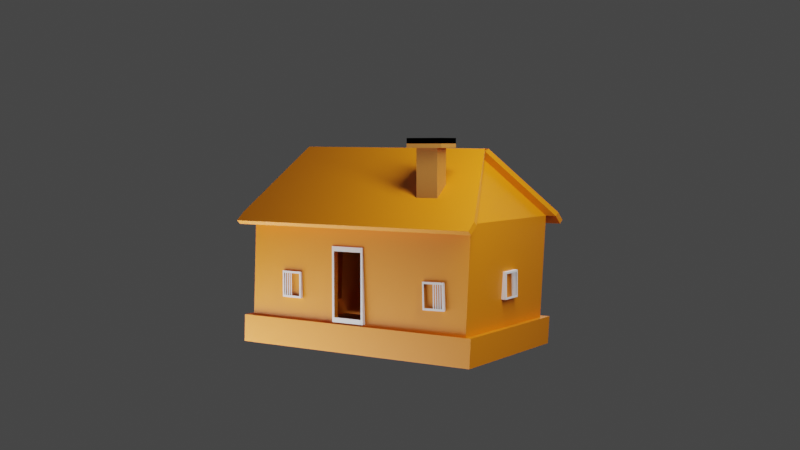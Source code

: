 # Source: house.blend  (saved by Blender 4.0.36; exported with 4.5.12 LTS)
import bpy
from mathutils import Matrix  # noqa: F401  (used for matrix-valued properties, if any)

bpy.ops.wm.read_factory_settings(use_empty=True)
scene = bpy.context.scene
scene.name = 'Scene'

# ---- collections
col_collection = bpy.data.collections.new('Collection'); scene.collection.children.link(col_collection)

# ---- materials (node trees are filled in below, after node groups)
mat_material = bpy.data.materials.new('Material')
mat_material.alpha_threshold = 0.0
mat_material.roughness = 0.5
mat_material.line_color = (0.0, 0.0, 0.0, 1.0)
mat_chimni = bpy.data.materials.new('Chimni')

# ---- material node trees
mat_material.use_nodes = True; mat_material.node_tree.nodes.clear()
_N = mat_material.node_tree.nodes; _L = mat_material.node_tree.links
n0 = _N.new('ShaderNodeOutputMaterial'); n0.name = 'Material Output'; n0.location = (300, 300)
n1 = _N.new('ShaderNodeBsdfPrincipled'); n1.name = 'Principled BSDF'; n1.location = (10, 300)
n1.distribution = 'GGX'
n1.subsurface_method = 'RANDOM_WALK_SKIN'
n1.inputs[0].default_value = (0.8034, 0.2211, 0.0, 1.0)
n1.inputs[3].default_value = 1.45
n1.inputs[27].default_value = (0.0, 0.0, 0.0, 1.0)
n1.inputs[28].default_value = 1.0
_L.new(n1.outputs[0], n0.inputs[0])
n0.is_active_output = True
mat_chimni.use_nodes = True; mat_chimni.node_tree.nodes.clear()
_N = mat_chimni.node_tree.nodes; _L = mat_chimni.node_tree.links
n0 = _N.new('ShaderNodeBsdfPrincipled'); n0.name = 'Principled BSDF'; n0.location = (10, 300)
n0.inputs[0].default_value = (0.4793, 0.1763, 0.02648, 1.0)
n0.inputs[3].default_value = 1.45
n1 = _N.new('ShaderNodeOutputMaterial'); n1.name = 'Material Output'; n1.location = (300, 300)
_L.new(n0.outputs[0], n1.inputs[0])
n1.is_active_output = True

# ---- world
world_world = bpy.data.worlds.new('World'); scene.world = world_world
world_world.use_nodes = True; world_world.node_tree.nodes.clear()
_N = world_world.node_tree.nodes; _L = world_world.node_tree.links
n0 = _N.new('ShaderNodeOutputWorld'); n0.name = 'World Output'; n0.location = (300, 300)
n1 = _N.new('ShaderNodeBackground'); n1.name = 'Background'; n1.location = (10, 300)
n1.inputs[0].default_value = (0.05088, 0.05088, 0.05088, 1.0)
_L.new(n1.outputs[0], n0.inputs[0])
n0.is_active_output = True
world_world.color = (0.05088, 0.05088, 0.05088)
world_world.use_sun_shadow = False
world_world.sun_shadow_jitter_overblur = 0.0

# ---- cameras
cam_camera = bpy.data.cameras.new('Camera')
cam_camera.clip_end = 100.0
cam_camera.ortho_scale = 7.314

# ---- lights
light_light = bpy.data.lights.new('Light', 'POINT')
light_light.transmission_factor = 0.0
light_light.use_soft_falloff = False
light_light.energy = 1000.0
light_light.shadow_soft_size = 5.921
light_light.shadow_maximum_resolution = 0.006
light_light.use_absolute_resolution = True
light_area = bpy.data.lights.new('Area', 'AREA')
light_area.transmission_factor = 0.0
light_area.energy = 1000.0
light_area.shadow_maximum_resolution = 0.006
light_area.use_absolute_resolution = True
light_area.size = 1.0
light_area.size_y = 1.0
light_area_001 = bpy.data.lights.new('Area.001', 'AREA')
light_area_001.transmission_factor = 0.0
light_area_001.energy = 1000.0
light_area_001.shadow_maximum_resolution = 0.006
light_area_001.use_absolute_resolution = True
light_area_001.size = 1.0
light_area_001.size_y = 1.0

# ---- meshes
me_cube = bpy.data.meshes.new('Cube')
me_cube.from_pydata([(1.0, 1.0, 1.0), (0.9336, 0.9261, 1.163), (1.0, 1.0, -1.0), (0.9336, -1.074, 1.163), (1.0, -1.0, -1.0), (-1.066, 0.9261, 1.163), (-1.0, 1.0, -1.0), (-1.066, -1.074, 1.163), (-1.0, -1.0, -1.0), (-0.05058, 0.7759, 2.204), (-0.06672, -0.8013, 2.174), (1.001, 0.9922, 1.153), (1.001, -1.143, 1.153), (-1.134, -1.143, 1.153), (-1.134, 0.9922, 1.153), (-0.04966, 0.8318, 2.264), (-0.06688, -0.8518, 2.233), (1.065, -1.144, 1.215), (1.065, 0.9914, 1.215), (-1.198, -1.143, 1.216), (-1.198, 0.992, 1.216), (-0.02141, -0.8642, 2.278), (-0.1126, -0.8643, 2.278), (-0.0669, -0.852, 2.259), (-0.094, 0.8374, 2.309), (-0.004438, 0.8375, 2.308), (-0.04944, 0.8316, 2.29), (-1.265, 0.9922, 1.02), (-1.329, 0.992, 1.082), (-1.265, -1.143, 1.02), (1.131, 0.9922, 1.019), (1.131, -1.143, 1.019), (-1.329, -1.143, 1.082), (1.196, 0.9914, 1.081), (1.196, -1.144, 1.081), (0.9866, 0.9851, -0.5626), (-1.013, -1.015, -0.5626), (0.9866, -1.015, -0.5626), (-1.013, 0.9851, -0.5626), (-1.064, 1.065, -1.014), (-1.064, -1.064, -1.014), (1.065, 1.065, -1.014), (1.05, 1.049, -0.5486), (1.05, -1.08, -0.5486), (1.065, -1.064, -1.014), (-1.078, 1.049, -0.5486), (-1.078, -1.08, -0.5486)], [], [(1, 5, 9), (37, 3, 7, 36), (36, 7, 5, 38), (6, 8, 40, 39), (35, 1, 3, 37), (38, 5, 1, 35), (12, 11, 30, 31), (7, 3, 10), (9, 5, 14, 15), (7, 10, 16, 13), (1, 9, 15, 11), (5, 7, 13, 14), (3, 1, 11, 12), (10, 3, 12, 16), (13, 16, 23, 22, 19), (20, 19, 22, 24), (11, 18, 33, 30), (15, 14, 20, 24, 26), (11, 15, 26, 25, 18), (17, 18, 25, 21), (21, 22, 23), (24, 25, 26), (24, 22, 21, 25), (16, 12, 17, 21, 23), (31, 30, 33, 34), (27, 29, 32, 28), (19, 20, 28, 32), (14, 13, 29, 27), (17, 12, 31, 34), (18, 17, 34, 33), (20, 14, 27, 28), (13, 19, 32, 29), (38, 35, 42, 45), (36, 38, 45, 46), (8, 4, 44, 40), (39, 45, 42, 41), (41, 42, 43, 44), (40, 46, 45, 39), (44, 43, 46, 40), (4, 2, 41, 44), (37, 36, 46, 43), (35, 37, 43, 42), (2, 6, 39, 41)])
_uv = me_cube.uv_layers.new(name='UVMap')
_uv.uv.foreach_set('vector', [0.625, 0.5, 0.625, 0.25, 0.625, 0.5, 0.4256, 0.75, 0.625, 0.75, 0.625, 1.0, 0.4256, 1.0, 0.4256, 0.0, 0.625, 0.0, 0.625, 0.25, 0.4256, 0.25, 0.0, 0.0, 0.0, 0.0, 0.0, 0.0, 0.0, 0.0, 0.4256, 0.5, 0.625, 0.5, 0.625, 0.75, 0.4256, 0.75, 0.4256, 0.25, 0.625, 0.25, 0.625, 0.5, 0.4256, 0.5, 0.625, 0.75, 0.625, 0.5, 0.625, 0.5, 0.625, 0.75, 0.625, 1.0, 0.625, 0.75, 0.625, 1.0, 0.625, 0.5, 0.625, 0.25, 0.625, 0.25, 0.625, 0.5, 0.625, 1.0, 0.625, 1.0, 0.625, 1.0, 0.625, 1.0, 0.625, 0.5, 0.625, 0.5, 0.625, 0.5, 0.625, 0.5, 0.625, 0.25, 0.625, 0.0, 0.625, 0.0, 0.625, 0.25, 0.625, 0.75, 0.625, 0.5, 0.625, 0.5, 0.625, 0.75, 0.625, 1.0, 0.625, 0.75, 0.625, 0.75, 0.625, 1.0, 0.625, 1.0, 0.625, 1.0, 0.625, 1.0, 0.625, 1.0, 0.625, 1.0, 0.625, 0.25, 0.625, 0.0, 0.625, 0.0, 0.625, 0.25, 0.625, 0.5, 0.625, 0.5, 0.625, 0.5, 0.625, 0.5, 0.625, 0.5, 0.625, 0.25, 0.625, 0.25, 0.625, 0.4902, 0.625, 0.5, 0.625, 0.5, 0.625, 0.5, 0.625, 0.5, 0.625, 0.5, 0.625, 0.5, 0.625, 0.75, 0.625, 0.5, 0.625, 0.5, 0.625, 0.75, 0.625, 1.0, 0.625, 1.0, 0.625, 1.0, 0.625, 0.4902, 0.625, 0.5, 0.625, 0.5, 0.625, 0.5, 0.625, 0.75, 0.625, 0.75, 0.625, 0.5, 0.625, 1.0, 0.625, 0.75, 0.625, 0.75, 0.625, 0.9899, 0.625, 1.0, 0.625, 0.75, 0.625, 0.5, 0.625, 0.5, 0.625, 0.75, 0.625, 0.25, 0.625, 0.0, 0.625, 0.0, 0.625, 0.25, 0.625, 0.0, 0.625, 0.25, 0.625, 0.25, 0.625, 0.0, 0.625, 0.25, 0.625, 0.0, 0.625, 0.0, 0.625, 0.25, 0.625, 0.75, 0.625, 0.75, 0.625, 0.75, 0.625, 0.75, 0.625, 0.5, 0.625, 0.75, 0.625, 0.75, 0.625, 0.5, 0.625, 0.25, 0.625, 0.25, 0.625, 0.25, 0.625, 0.25, 0.625, 1.0, 0.625, 1.0, 0.625, 1.0, 0.625, 1.0, 0.4256, 0.25, 0.4256, 0.5, 0.4256, 0.5, 0.4256, 0.25, 0.4256, 0.0, 0.4256, 0.25, 0.4256, 0.25, 0.4256, 0.0, 0.0, 0.0, 0.0, 0.0, 0.0, 0.0, 0.0, 0.0, 0.375, 0.25, 0.4256, 0.25, 0.4256, 0.5, 0.375, 0.5, 0.375, 0.5, 0.4256, 0.5, 0.4256, 0.75, 0.375, 0.75, 0.375, 0.0, 0.4256, 0.0, 0.4256, 0.25, 0.375, 0.25, 0.375, 0.75, 0.4256, 0.75, 0.4256, 1.0, 0.375, 1.0, 0.0, 0.0, 0.0, 0.0, 0.0, 0.0, 0.0, 0.0, 0.4256, 0.75, 0.4256, 1.0, 0.4256, 1.0, 0.4256, 0.75, 0.4256, 0.5, 0.4256, 0.75, 0.4256, 0.75, 0.4256, 0.5, 0.0, 0.0, 0.0, 0.0, 0.0, 0.0, 0.0, 0.0])
me_cube.materials.append(mat_material)
me_cube.use_mirror_vertex_groups = False
me_cube.update()
me_cube_001 = bpy.data.meshes.new('Cube.001')
me_cube_001.from_pydata([(-1.0, -1.0, -1.0), (-1.0, -1.0, 1.0), (-1.0, 1.0, -1.0), (-1.0, 1.0, 1.0), (1.0, -1.0, -1.0), (1.0, -1.0, 1.0), (1.0, 1.0, -1.0), (1.0, 1.0, 1.0), (-1.666, -1.666, 1.0), (-1.666, 1.666, 1.0), (1.666, 1.666, 1.0), (1.666, -1.666, 1.0), (-1.666, -1.666, 1.119), (-1.666, 1.666, 1.119), (1.666, 1.666, 1.119), (1.666, -1.666, 1.119), (-1.666, -1.666, 1.119), (-1.666, 1.666, 1.119), (1.666, 1.666, 1.119), (1.666, -1.666, 1.119), (-1.666, -1.666, 1.119), (-1.666, 1.666, 1.119), (1.666, 1.666, 1.119), (1.666, -1.666, 1.119), (-1.666, -1.666, 1.051), (-1.666, 1.666, 1.051), (1.666, 1.666, 1.051), (1.666, -1.666, 1.051)], [], [(0, 1, 3, 2), (2, 3, 7, 6), (6, 7, 5, 4), (4, 5, 1, 0), (7, 3, 9, 10), (11, 10, 18, 19), (5, 7, 10, 11), (3, 1, 8, 9), (1, 5, 11, 8), (12, 15, 27, 24), (9, 8, 16, 17), (8, 11, 19, 16), (10, 9, 17, 18), (20, 21, 17, 16), (21, 22, 18, 17), (22, 23, 19, 18), (23, 20, 16, 19), (12, 13, 21, 20), (13, 14, 22, 21), (14, 15, 23, 22), (15, 12, 20, 23), (26, 25, 24, 27), (14, 13, 25, 26), (15, 14, 26, 27), (13, 12, 24, 25)])
_uv = me_cube_001.uv_layers.new(name='UVMap')
_uv.uv.foreach_set('vector', [0.375, 0.0, 0.625, 0.0, 0.625, 0.25, 0.375, 0.25, 0.375, 0.25, 0.625, 0.25, 0.625, 0.5, 0.375, 0.5, 0.375, 0.5, 0.625, 0.5, 0.625, 0.75, 0.375, 0.75, 0.375, 0.75, 0.625, 0.75, 0.625, 1.0, 0.375, 1.0, 0.625, 0.5, 0.625, 0.25, 0.625, 0.25, 0.625, 0.5, 0.625, 0.75, 0.625, 0.5, 0.625, 0.5, 0.625, 0.75, 0.625, 0.75, 0.625, 0.5, 0.625, 0.5, 0.625, 0.75, 0.625, 0.25, 0.625, 0.0, 0.625, 0.0, 0.625, 0.25, 0.625, 1.0, 0.625, 0.75, 0.625, 0.75, 0.625, 1.0, 0.875, 0.75, 0.625, 0.75, 0.625, 0.75, 0.875, 0.75, 0.625, 0.25, 0.625, 0.0, 0.625, 0.0, 0.625, 0.25, 0.625, 1.0, 0.625, 0.75, 0.625, 0.75, 0.625, 1.0, 0.625, 0.5, 0.625, 0.25, 0.625, 0.25, 0.625, 0.5, 0.875, 0.75, 0.875, 0.5, 0.875, 0.5, 0.875, 0.75, 0.875, 0.5, 0.625, 0.5, 0.625, 0.5, 0.875, 0.5, 0.625, 0.5, 0.625, 0.75, 0.625, 0.75, 0.625, 0.5, 0.625, 0.75, 0.875, 0.75, 0.875, 0.75, 0.625, 0.75, 0.875, 0.75, 0.875, 0.5, 0.875, 0.5, 0.875, 0.75, 0.875, 0.5, 0.625, 0.5, 0.625, 0.5, 0.875, 0.5, 0.625, 0.5, 0.625, 0.75, 0.625, 0.75, 0.625, 0.5, 0.625, 0.75, 0.875, 0.75, 0.875, 0.75, 0.625, 0.75, 0.625, 0.5, 0.875, 0.5, 0.875, 0.75, 0.625, 0.75, 0.625, 0.5, 0.875, 0.5, 0.875, 0.5, 0.625, 0.5, 0.625, 0.75, 0.625, 0.5, 0.625, 0.5, 0.625, 0.75, 0.875, 0.5, 0.875, 0.75, 0.875, 0.75, 0.875, 0.5])
me_cube_001.materials.append(mat_chimni)
me_cube_001.update()
me_cube_004 = bpy.data.meshes.new('Cube.004')
me_cube_004.from_pydata([(-1.0, -0.8709, -0.8709), (-1.0, -0.8709, 0.8709), (-1.0, 0.8709, -0.8709), (-1.0, 0.8709, 0.8709), (-0.1618, -1.0, -1.0), (-0.1618, -1.0, 1.0), (-0.1618, 1.0, -1.0), (-0.1618, 1.0, 1.0), (-1.0, 1.0, -1.0), (-1.0, -1.0, -1.0), (-1.0, -1.0, 1.0), (-1.0, 1.0, 1.0), (2.234, 0.4337, -0.967), (2.234, 0.4337, 1.033)], [], [(8, 11, 7, 6), (4, 5, 10, 9), (8, 6, 4, 9), (7, 11, 10, 5), (0, 2, 8, 9), (1, 0, 9, 10), (3, 1, 10, 11), (2, 3, 11, 8), (5, 4, 12, 13)])
_uv = me_cube_004.uv_layers.new(name='UVMap')
_uv.uv.foreach_set('vector', [0.375, 0.25, 0.625, 0.25, 0.625, 0.5, 0.375, 0.5, 0.375, 0.75, 0.625, 0.75, 0.625, 1.0, 0.375, 1.0, 0.125, 0.5, 0.375, 0.5, 0.375, 0.75, 0.125, 0.75, 0.625, 0.5, 0.875, 0.5, 0.875, 0.75, 0.625, 0.75, 0.3911, 0.01613, 0.3911, 0.2339, 0.375, 0.25, 0.375, 0.0, 0.6089, 0.01613, 0.3911, 0.01613, 0.375, 0.0, 0.625, 0.0, 0.6089, 0.2339, 0.6089, 0.01613, 0.625, 0.0, 0.625, 0.25, 0.3911, 0.2339, 0.6089, 0.2339, 0.625, 0.25, 0.375, 0.25, 0.625, 0.75, 0.375, 0.75, 0.375, 0.75, 0.625, 0.75])
me_cube_004.update()
me_cube_002 = bpy.data.meshes.new('Cube.002')
me_cube_002.from_pydata([(-1.0, -1.0, -1.0), (-1.0, -1.0, 1.0), (-1.0, 1.0, -1.0), (-1.0, 1.0, 1.0), (1.0, -1.0, -1.0), (1.0, -1.0, 1.0), (1.0, 1.0, -1.0), (1.0, 1.0, 1.0)], [], [(0, 1, 3, 2), (2, 3, 7, 6), (6, 7, 5, 4), (4, 5, 1, 0), (2, 6, 4, 0), (7, 3, 1, 5)])
_uv = me_cube_002.uv_layers.new(name='UVMap')
_uv.uv.foreach_set('vector', [0.375, 0.0, 0.625, 0.0, 0.625, 0.25, 0.375, 0.25, 0.375, 0.25, 0.625, 0.25, 0.625, 0.5, 0.375, 0.5, 0.375, 0.5, 0.625, 0.5, 0.625, 0.75, 0.375, 0.75, 0.375, 0.75, 0.625, 0.75, 0.625, 1.0, 0.375, 1.0, 0.125, 0.5, 0.375, 0.5, 0.375, 0.75, 0.125, 0.75, 0.625, 0.5, 0.875, 0.5, 0.875, 0.75, 0.625, 0.75])
me_cube_002.update()
me_cube_003 = bpy.data.meshes.new('Cube.003')
me_cube_003.from_pydata([(-1.0, -0.8451, -0.8451), (-1.0, -0.8451, 0.8451), (-1.0, 0.8451, -0.8451), (-1.0, 0.8451, 0.8451), (1.0, -1.0, -1.0), (1.0, -1.0, 1.0), (1.0, 1.0, -1.0), (1.0, 1.0, 1.0), (-1.0, 1.0, -1.0), (-1.0, -1.0, -1.0), (-1.0, -1.0, 1.0), (-1.0, 1.0, 1.0), (-1.0, 0.875, -1.0), (-1.0, 0.75, -1.0), (-1.0, 0.625, -1.0), (-1.0, 0.5, -1.0), (-1.0, 0.375, -1.0), (-1.0, 0.25, -1.0), (-1.0, 0.125, -1.0), (-1.0, 0.0, -1.0), (-1.0, -0.125, -1.0), (-1.0, -0.25, -1.0), (-1.0, -0.375, -1.0), (-1.0, -0.5, -1.0), (-1.0, -0.625, -1.0), (-1.0, -0.75, -1.0), (-1.0, -0.875, -1.0), (-1.0, -0.875, 1.0), (-1.0, -0.75, 1.0), (-1.0, -0.625, 1.0), (-1.0, -0.5, 1.0), (-1.0, -0.375, 1.0), (-1.0, -0.25, 1.0), (-1.0, -0.125, 1.0), (-1.0, 0.0, 1.0), (-1.0, 0.125, 1.0), (-1.0, 0.25, 1.0), (-1.0, 0.375, 1.0), (-1.0, 0.5, 1.0), (-1.0, 0.625, 1.0), (-1.0, 0.75, 1.0), (-1.0, 0.875, 1.0), (1.0, -0.875, -1.0), (1.0, -0.75, -1.0), (1.0, -0.625, -1.0), (1.0, -0.5, -1.0), (1.0, -0.375, -1.0), (1.0, -0.25, -1.0), (1.0, -0.125, -1.0), (1.0, 0.0, -1.0), (1.0, 0.125, -1.0), (1.0, 0.25, -1.0), (1.0, 0.375, -1.0), (1.0, 0.5, -1.0), (1.0, 0.625, -1.0), (1.0, 0.75, -1.0), (1.0, 0.875, -1.0), (1.0, 0.875, 1.0), (1.0, 0.75, 1.0), (1.0, 0.625, 1.0), (1.0, 0.5, 1.0), (1.0, 0.375, 1.0), (1.0, 0.25, 1.0), (1.0, 0.125, 1.0), (1.0, 0.0, 1.0), (1.0, -0.125, 1.0), (1.0, -0.25, 1.0), (1.0, -0.375, 1.0), (1.0, -0.5, 1.0), (1.0, -0.625, 1.0), (1.0, -0.75, 1.0), (1.0, -0.875, 1.0), (-1.0, 0.7395, -0.8451), (-1.0, 0.6338, -0.8451), (-1.0, 0.5282, -0.8451), (-1.0, 0.4226, -0.8451), (-1.0, 0.3169, -0.8451), (-1.0, 0.2113, -0.8451), (-1.0, 0.1056, -0.8451), (-1.0, -5.96e-08, -0.8451), (-1.0, -0.1056, -0.8451), (-1.0, -0.2113, -0.8451), (-1.0, -0.3169, -0.8451), (-1.0, -0.4226, -0.8451), (-1.0, -0.5282, -0.8451), (-1.0, -0.6338, -0.8451), (-1.0, -0.7395, -0.8451), (-1.0, -0.7395, 0.8451), (-1.0, -0.6338, 0.8451), (-1.0, -0.5282, 0.8451), (-1.0, -0.4226, 0.8451), (-1.0, -0.3169, 0.8451), (-1.0, -0.2113, 0.8451), (-1.0, -0.1056, 0.8451), (-1.0, 5.96e-08, 0.8451), (-1.0, 0.1056, 0.8451), (-1.0, 0.2113, 0.8451), (-1.0, 0.3169, 0.8451), (-1.0, 0.4226, 0.8451), (-1.0, 0.5282, 0.8451), (-1.0, 0.6338, 0.8451), (-1.0, 0.7395, 0.8451)], [], [(3, 101, 41, 11), (8, 11, 7, 6), (42, 71, 5, 4), (4, 5, 10, 9), (26, 42, 4, 9), (71, 27, 10, 5), (72, 2, 8, 12), (1, 0, 9, 10), (87, 1, 10, 27), (2, 3, 11, 8), (101, 100, 40, 41), (100, 99, 39, 40), (99, 98, 38, 39), (98, 97, 37, 38), (97, 96, 36, 37), (96, 95, 35, 36), (95, 94, 34, 35), (94, 93, 33, 34), (93, 92, 32, 33), (92, 91, 31, 32), (91, 90, 30, 31), (90, 89, 29, 30), (89, 88, 28, 29), (88, 87, 27, 28), (0, 86, 26, 9), (86, 85, 25, 26), (85, 84, 24, 25), (84, 83, 23, 24), (83, 82, 22, 23), (82, 81, 21, 22), (81, 80, 20, 21), (80, 79, 19, 20), (79, 78, 18, 19), (78, 77, 17, 18), (77, 76, 16, 17), (76, 75, 15, 16), (75, 74, 14, 15), (74, 73, 13, 14), (73, 72, 12, 13), (7, 11, 41, 57), (57, 41, 40, 58), (58, 40, 39, 59), (59, 39, 38, 60), (60, 38, 37, 61), (61, 37, 36, 62), (62, 36, 35, 63), (63, 35, 34, 64), (64, 34, 33, 65), (65, 33, 32, 66), (66, 32, 31, 67), (67, 31, 30, 68), (68, 30, 29, 69), (69, 29, 28, 70), (70, 28, 27, 71), (8, 6, 56, 12), (12, 56, 55, 13), (13, 55, 54, 14), (14, 54, 53, 15), (15, 53, 52, 16), (16, 52, 51, 17), (17, 51, 50, 18), (18, 50, 49, 19), (19, 49, 48, 20), (20, 48, 47, 21), (21, 47, 46, 22), (22, 46, 45, 23), (23, 45, 44, 24), (24, 44, 43, 25), (25, 43, 42, 26), (6, 7, 57, 56), (56, 57, 58, 55), (55, 58, 59, 54), (54, 59, 60, 53), (53, 60, 61, 52), (52, 61, 62, 51), (51, 62, 63, 50), (50, 63, 64, 49), (49, 64, 65, 48), (48, 65, 66, 47), (47, 66, 67, 46), (46, 67, 68, 45), (45, 68, 69, 44), (44, 69, 70, 43), (43, 70, 71, 42), (72, 73, 100, 101), (74, 75, 98, 99), (76, 77, 96, 97), (78, 79, 94, 95)])
_uv = me_cube_003.uv_layers.new(name='UVMap')
_uv.uv.foreach_set('vector', [0.6162, 0.2412, 0.6162, 0.2267, 0.625, 0.2344, 0.625, 0.25, 0.375, 0.25, 0.625, 0.25, 0.625, 0.5, 0.375, 0.5, 0.375, 0.7344, 0.625, 0.7344, 0.625, 0.75, 0.375, 0.75, 0.375, 0.75, 0.625, 0.75, 0.625, 1.0, 0.375, 1.0, 0.125, 0.7344, 0.375, 0.7344, 0.375, 0.75, 0.125, 0.75, 0.625, 0.7344, 0.875, 0.7344, 0.875, 0.75, 0.625, 0.75, 0.3838, 0.2267, 0.3838, 0.2412, 0.375, 0.25, 0.375, 0.2344, 0.6162, 0.00882, 0.3838, 0.00882, 0.375, 0.0, 0.625, 0.0, 0.6162, 0.02334, 0.6162, 0.00882, 0.625, 0.0, 0.625, 0.01562, 0.3838, 0.2412, 0.6162, 0.2412, 0.625, 0.25, 0.375, 0.25, 0.6162, 0.2267, 0.6162, 0.2121, 0.625, 0.2188, 0.625, 0.2344, 0.6162, 0.2121, 0.6162, 0.1976, 0.625, 0.2031, 0.625, 0.2188, 0.6162, 0.1976, 0.6162, 0.1831, 0.625, 0.1875, 0.625, 0.2031, 0.6162, 0.1831, 0.6162, 0.1686, 0.625, 0.1719, 0.625, 0.1875, 0.6162, 0.1686, 0.6162, 0.154, 0.625, 0.1562, 0.625, 0.1719, 0.6162, 0.154, 0.6162, 0.1395, 0.625, 0.1406, 0.625, 0.1562, 0.6162, 0.1395, 0.6162, 0.125, 0.625, 0.125, 0.625, 0.1406, 0.6162, 0.125, 0.6162, 0.1105, 0.625, 0.1094, 0.625, 0.125, 0.6162, 0.1105, 0.6162, 0.09595, 0.625, 0.09375, 0.625, 0.1094, 0.6162, 0.09595, 0.6162, 0.08143, 0.625, 0.07812, 0.625, 0.09375, 0.6162, 0.08143, 0.6162, 0.06691, 0.625, 0.0625, 0.625, 0.07812, 0.6162, 0.06691, 0.6162, 0.05239, 0.625, 0.04688, 0.625, 0.0625, 0.6162, 0.05239, 0.6162, 0.03786, 0.625, 0.03125, 0.625, 0.04688, 0.6162, 0.03786, 0.6162, 0.02334, 0.625, 0.01562, 0.625, 0.03125, 0.3838, 0.00882, 0.3838, 0.02334, 0.375, 0.01562, 0.375, 0.0, 0.3838, 0.02334, 0.3838, 0.03786, 0.375, 0.03125, 0.375, 0.01562, 0.3838, 0.03786, 0.3838, 0.05239, 0.375, 0.04688, 0.375, 0.03125, 0.3838, 0.05239, 0.3838, 0.06691, 0.375, 0.0625, 0.375, 0.04688, 0.3838, 0.06691, 0.3838, 0.08143, 0.375, 0.07812, 0.375, 0.0625, 0.3838, 0.08143, 0.3838, 0.09595, 0.375, 0.09375, 0.375, 0.07812, 0.3838, 0.09595, 0.3838, 0.1105, 0.375, 0.1094, 0.375, 0.09375, 0.3838, 0.1105, 0.3838, 0.125, 0.375, 0.125, 0.375, 0.1094, 0.3838, 0.125, 0.3838, 0.1395, 0.375, 0.1406, 0.375, 0.125, 0.3838, 0.1395, 0.3838, 0.154, 0.375, 0.1562, 0.375, 0.1406, 0.3838, 0.154, 0.3838, 0.1686, 0.375, 0.1719, 0.375, 0.1562, 0.3838, 0.1686, 0.3838, 0.1831, 0.375, 0.1875, 0.375, 0.1719, 0.3838, 0.1831, 0.3838, 0.1976, 0.375, 0.2031, 0.375, 0.1875, 0.3838, 0.1976, 0.3838, 0.2121, 0.375, 0.2188, 0.375, 0.2031, 0.3838, 0.2121, 0.3838, 0.2267, 0.375, 0.2344, 0.375, 0.2188, 0.625, 0.5, 0.875, 0.5, 0.875, 0.5156, 0.625, 0.5156, 0.625, 0.5156, 0.875, 0.5156, 0.875, 0.5312, 0.625, 0.5312, 0.625, 0.5312, 0.875, 0.5312, 0.875, 0.5469, 0.625, 0.5469, 0.625, 0.5469, 0.875, 0.5469, 0.875, 0.5625, 0.625, 0.5625, 0.625, 0.5625, 0.875, 0.5625, 0.875, 0.5781, 0.625, 0.5781, 0.625, 0.5781, 0.875, 0.5781, 0.875, 0.5938, 0.625, 0.5938, 0.625, 0.5938, 0.875, 0.5938, 0.875, 0.6094, 0.625, 0.6094, 0.625, 0.6094, 0.875, 0.6094, 0.875, 0.625, 0.625, 0.625, 0.625, 0.625, 0.875, 0.625, 0.875, 0.6406, 0.625, 0.6406, 0.625, 0.6406, 0.875, 0.6406, 0.875, 0.6563, 0.625, 0.6562, 0.625, 0.6562, 0.875, 0.6563, 0.875, 0.6719, 0.625, 0.6719, 0.625, 0.6719, 0.875, 0.6719, 0.875, 0.6875, 0.625, 0.6875, 0.625, 0.6875, 0.875, 0.6875, 0.875, 0.7031, 0.625, 0.7031, 0.625, 0.7031, 0.875, 0.7031, 0.875, 0.7188, 0.625, 0.7188, 0.625, 0.7188, 0.875, 0.7188, 0.875, 0.7344, 0.625, 0.7344, 0.125, 0.5, 0.375, 0.5, 0.375, 0.5156, 0.125, 0.5156, 0.125, 0.5156, 0.375, 0.5156, 0.375, 0.5312, 0.125, 0.5312, 0.125, 0.5312, 0.375, 0.5312, 0.375, 0.5469, 0.125, 0.5469, 0.125, 0.5469, 0.375, 0.5469, 0.375, 0.5625, 0.125, 0.5625, 0.125, 0.5625, 0.375, 0.5625, 0.375, 0.5781, 0.125, 0.5781, 0.125, 0.5781, 0.375, 0.5781, 0.375, 0.5938, 0.125, 0.5938, 0.125, 0.5938, 0.375, 0.5938, 0.375, 0.6094, 0.125, 0.6094, 0.125, 0.6094, 0.375, 0.6094, 0.375, 0.625, 0.125, 0.625, 0.125, 0.625, 0.375, 0.625, 0.375, 0.6406, 0.125, 0.6406, 0.125, 0.6406, 0.375, 0.6406, 0.375, 0.6563, 0.125, 0.6562, 0.125, 0.6562, 0.375, 0.6563, 0.375, 0.6719, 0.125, 0.6719, 0.125, 0.6719, 0.375, 0.6719, 0.375, 0.6875, 0.125, 0.6875, 0.125, 0.6875, 0.375, 0.6875, 0.375, 0.7031, 0.125, 0.7031, 0.125, 0.7031, 0.375, 0.7031, 0.375, 0.7188, 0.125, 0.7188, 0.125, 0.7188, 0.375, 0.7188, 0.375, 0.7344, 0.125, 0.7344, 0.375, 0.5, 0.625, 0.5, 0.625, 0.5156, 0.375, 0.5156, 0.375, 0.5156, 0.625, 0.5156, 0.625, 0.5312, 0.375, 0.5312, 0.375, 0.5312, 0.625, 0.5312, 0.625, 0.5469, 0.375, 0.5469, 0.375, 0.5469, 0.625, 0.5469, 0.625, 0.5625, 0.375, 0.5625, 0.375, 0.5625, 0.625, 0.5625, 0.625, 0.5781, 0.375, 0.5781, 0.375, 0.5781, 0.625, 0.5781, 0.625, 0.5938, 0.375, 0.5938, 0.375, 0.5938, 0.625, 0.5938, 0.625, 0.6094, 0.375, 0.6094, 0.375, 0.6094, 0.625, 0.6094, 0.625, 0.625, 0.375, 0.625, 0.375, 0.625, 0.625, 0.625, 0.625, 0.6406, 0.375, 0.6406, 0.375, 0.6406, 0.625, 0.6406, 0.625, 0.6562, 0.375, 0.6563, 0.375, 0.6563, 0.625, 0.6562, 0.625, 0.6719, 0.375, 0.6719, 0.375, 0.6719, 0.625, 0.6719, 0.625, 0.6875, 0.375, 0.6875, 0.375, 0.6875, 0.625, 0.6875, 0.625, 0.7031, 0.375, 0.7031, 0.375, 0.7031, 0.625, 0.7031, 0.625, 0.7188, 0.375, 0.7188, 0.375, 0.7188, 0.625, 0.7188, 0.625, 0.7344, 0.375, 0.7344, 0.3838, 0.2267, 0.3838, 0.2121, 0.6162, 0.2121, 0.6162, 0.2267, 0.3838, 0.1976, 0.3838, 0.1831, 0.6162, 0.1831, 0.6162, 0.1976, 0.3838, 0.1686, 0.3838, 0.154, 0.6162, 0.154, 0.6162, 0.1686, 0.3838, 0.1395, 0.3838, 0.125, 0.6162, 0.125, 0.6162, 0.1395])
me_cube_003.update()
me_cube_008 = bpy.data.meshes.new('Cube.008')
me_cube_008.from_pydata([(-1.0, -1.0, -1.0), (-1.0, -1.0, 1.0), (-1.0, 1.0, -1.0), (-1.0, 1.0, 1.0), (1.0, -1.0, -1.0), (1.0, -1.0, 1.0), (1.0, 1.0, -1.0), (1.0, 1.0, 1.0)], [], [(0, 1, 3, 2), (2, 3, 7, 6), (6, 7, 5, 4), (4, 5, 1, 0), (2, 6, 4, 0), (7, 3, 1, 5)])
_uv = me_cube_008.uv_layers.new(name='UVMap')
_uv.uv.foreach_set('vector', [0.375, 0.0, 0.625, 0.0, 0.625, 0.25, 0.375, 0.25, 0.375, 0.25, 0.625, 0.25, 0.625, 0.5, 0.375, 0.5, 0.375, 0.5, 0.625, 0.5, 0.625, 0.75, 0.375, 0.75, 0.375, 0.75, 0.625, 0.75, 0.625, 1.0, 0.375, 1.0, 0.125, 0.5, 0.375, 0.5, 0.375, 0.75, 0.125, 0.75, 0.625, 0.5, 0.875, 0.5, 0.875, 0.75, 0.625, 0.75])
me_cube_008.update()
me_cube_009 = bpy.data.meshes.new('Cube.009')
me_cube_009.from_pydata([(-1.0, -1.0, -1.0), (-1.0, -1.0, 1.0), (-1.0, 1.0, -1.0), (-1.0, 1.0, 1.0), (1.0, -1.0, -1.0), (1.0, -1.0, 1.0), (1.0, 1.0, -1.0), (1.0, 1.0, 1.0)], [], [(0, 1, 3, 2), (2, 3, 7, 6), (6, 7, 5, 4), (4, 5, 1, 0), (2, 6, 4, 0), (7, 3, 1, 5)])
_uv = me_cube_009.uv_layers.new(name='UVMap')
_uv.uv.foreach_set('vector', [0.375, 0.0, 0.625, 0.0, 0.625, 0.25, 0.375, 0.25, 0.375, 0.25, 0.625, 0.25, 0.625, 0.5, 0.375, 0.5, 0.375, 0.5, 0.625, 0.5, 0.625, 0.75, 0.375, 0.75, 0.375, 0.75, 0.625, 0.75, 0.625, 1.0, 0.375, 1.0, 0.125, 0.5, 0.375, 0.5, 0.375, 0.75, 0.125, 0.75, 0.625, 0.5, 0.875, 0.5, 0.875, 0.75, 0.625, 0.75])
me_cube_009.update()
me_cube_010 = bpy.data.meshes.new('Cube.010')
me_cube_010.from_pydata([(-1.0, -0.8451, -0.8451), (-1.0, -0.8451, 0.8451), (-1.0, 0.8451, -0.8451), (-1.0, 0.8451, 0.8451), (1.0, -1.0, -1.0), (1.0, -1.0, 1.0), (1.0, 1.0, -1.0), (1.0, 1.0, 1.0), (-1.0, 1.0, -1.0), (-1.0, -1.0, -1.0), (-1.0, -1.0, 1.0), (-1.0, 1.0, 1.0), (-1.0, 0.875, -1.0), (-1.0, 0.75, -1.0), (-1.0, 0.625, -1.0), (-1.0, 0.5, -1.0), (-1.0, 0.375, -1.0), (-1.0, 0.25, -1.0), (-1.0, 0.125, -1.0), (-1.0, 0.0, -1.0), (-1.0, -0.125, -1.0), (-1.0, -0.25, -1.0), (-1.0, -0.375, -1.0), (-1.0, -0.5, -1.0), (-1.0, -0.625, -1.0), (-1.0, -0.75, -1.0), (-1.0, -0.875, -1.0), (-1.0, -0.875, 1.0), (-1.0, -0.75, 1.0), (-1.0, -0.625, 1.0), (-1.0, -0.5, 1.0), (-1.0, -0.375, 1.0), (-1.0, -0.25, 1.0), (-1.0, -0.125, 1.0), (-1.0, 0.0, 1.0), (-1.0, 0.125, 1.0), (-1.0, 0.25, 1.0), (-1.0, 0.375, 1.0), (-1.0, 0.5, 1.0), (-1.0, 0.625, 1.0), (-1.0, 0.75, 1.0), (-1.0, 0.875, 1.0), (1.0, -0.875, -1.0), (1.0, -0.75, -1.0), (1.0, -0.625, -1.0), (1.0, -0.5, -1.0), (1.0, -0.375, -1.0), (1.0, -0.25, -1.0), (1.0, -0.125, -1.0), (1.0, 0.0, -1.0), (1.0, 0.125, -1.0), (1.0, 0.25, -1.0), (1.0, 0.375, -1.0), (1.0, 0.5, -1.0), (1.0, 0.625, -1.0), (1.0, 0.75, -1.0), (1.0, 0.875, -1.0), (1.0, 0.875, 1.0), (1.0, 0.75, 1.0), (1.0, 0.625, 1.0), (1.0, 0.5, 1.0), (1.0, 0.375, 1.0), (1.0, 0.25, 1.0), (1.0, 0.125, 1.0), (1.0, 0.0, 1.0), (1.0, -0.125, 1.0), (1.0, -0.25, 1.0), (1.0, -0.375, 1.0), (1.0, -0.5, 1.0), (1.0, -0.625, 1.0), (1.0, -0.75, 1.0), (1.0, -0.875, 1.0), (-1.0, 0.7395, -0.8451), (-1.0, 0.6338, -0.8451), (-1.0, 0.5282, -0.8451), (-1.0, 0.4226, -0.8451), (-1.0, 0.3169, -0.8451), (-1.0, 0.2113, -0.8451), (-1.0, 0.1056, -0.8451), (-1.0, -5.96e-08, -0.8451), (-1.0, -0.1056, -0.8451), (-1.0, -0.2113, -0.8451), (-1.0, -0.3169, -0.8451), (-1.0, -0.4226, -0.8451), (-1.0, -0.5282, -0.8451), (-1.0, -0.6338, -0.8451), (-1.0, -0.7395, -0.8451), (-1.0, -0.7395, 0.8451), (-1.0, -0.6338, 0.8451), (-1.0, -0.5282, 0.8451), (-1.0, -0.4226, 0.8451), (-1.0, -0.3169, 0.8451), (-1.0, -0.2113, 0.8451), (-1.0, -0.1056, 0.8451), (-1.0, 5.96e-08, 0.8451), (-1.0, 0.1056, 0.8451), (-1.0, 0.2113, 0.8451), (-1.0, 0.3169, 0.8451), (-1.0, 0.4226, 0.8451), (-1.0, 0.5282, 0.8451), (-1.0, 0.6338, 0.8451), (-1.0, 0.7395, 0.8451)], [], [(3, 101, 41, 11), (8, 11, 7, 6), (42, 71, 5, 4), (4, 5, 10, 9), (26, 42, 4, 9), (71, 27, 10, 5), (72, 2, 8, 12), (1, 0, 9, 10), (87, 1, 10, 27), (2, 3, 11, 8), (101, 100, 40, 41), (100, 99, 39, 40), (99, 98, 38, 39), (98, 97, 37, 38), (97, 96, 36, 37), (96, 95, 35, 36), (95, 94, 34, 35), (94, 93, 33, 34), (93, 92, 32, 33), (92, 91, 31, 32), (91, 90, 30, 31), (90, 89, 29, 30), (89, 88, 28, 29), (88, 87, 27, 28), (0, 86, 26, 9), (86, 85, 25, 26), (85, 84, 24, 25), (84, 83, 23, 24), (83, 82, 22, 23), (82, 81, 21, 22), (81, 80, 20, 21), (80, 79, 19, 20), (79, 78, 18, 19), (78, 77, 17, 18), (77, 76, 16, 17), (76, 75, 15, 16), (75, 74, 14, 15), (74, 73, 13, 14), (73, 72, 12, 13), (7, 11, 41, 57), (57, 41, 40, 58), (58, 40, 39, 59), (59, 39, 38, 60), (60, 38, 37, 61), (61, 37, 36, 62), (62, 36, 35, 63), (63, 35, 34, 64), (64, 34, 33, 65), (65, 33, 32, 66), (66, 32, 31, 67), (67, 31, 30, 68), (68, 30, 29, 69), (69, 29, 28, 70), (70, 28, 27, 71), (8, 6, 56, 12), (12, 56, 55, 13), (13, 55, 54, 14), (14, 54, 53, 15), (15, 53, 52, 16), (16, 52, 51, 17), (17, 51, 50, 18), (18, 50, 49, 19), (19, 49, 48, 20), (20, 48, 47, 21), (21, 47, 46, 22), (22, 46, 45, 23), (23, 45, 44, 24), (24, 44, 43, 25), (25, 43, 42, 26), (6, 7, 57, 56), (56, 57, 58, 55), (55, 58, 59, 54), (54, 59, 60, 53), (53, 60, 61, 52), (52, 61, 62, 51), (51, 62, 63, 50), (50, 63, 64, 49), (49, 64, 65, 48), (48, 65, 66, 47), (47, 66, 67, 46), (46, 67, 68, 45), (45, 68, 69, 44), (44, 69, 70, 43), (43, 70, 71, 42), (72, 73, 100, 101), (74, 75, 98, 99), (76, 77, 96, 97), (78, 79, 94, 95)])
_uv = me_cube_010.uv_layers.new(name='UVMap')
_uv.uv.foreach_set('vector', [0.6162, 0.2412, 0.6162, 0.2267, 0.625, 0.2344, 0.625, 0.25, 0.375, 0.25, 0.625, 0.25, 0.625, 0.5, 0.375, 0.5, 0.375, 0.7344, 0.625, 0.7344, 0.625, 0.75, 0.375, 0.75, 0.375, 0.75, 0.625, 0.75, 0.625, 1.0, 0.375, 1.0, 0.125, 0.7344, 0.375, 0.7344, 0.375, 0.75, 0.125, 0.75, 0.625, 0.7344, 0.875, 0.7344, 0.875, 0.75, 0.625, 0.75, 0.3838, 0.2267, 0.3838, 0.2412, 0.375, 0.25, 0.375, 0.2344, 0.6162, 0.00882, 0.3838, 0.00882, 0.375, 0.0, 0.625, 0.0, 0.6162, 0.02334, 0.6162, 0.00882, 0.625, 0.0, 0.625, 0.01562, 0.3838, 0.2412, 0.6162, 0.2412, 0.625, 0.25, 0.375, 0.25, 0.6162, 0.2267, 0.6162, 0.2121, 0.625, 0.2188, 0.625, 0.2344, 0.6162, 0.2121, 0.6162, 0.1976, 0.625, 0.2031, 0.625, 0.2188, 0.6162, 0.1976, 0.6162, 0.1831, 0.625, 0.1875, 0.625, 0.2031, 0.6162, 0.1831, 0.6162, 0.1686, 0.625, 0.1719, 0.625, 0.1875, 0.6162, 0.1686, 0.6162, 0.154, 0.625, 0.1562, 0.625, 0.1719, 0.6162, 0.154, 0.6162, 0.1395, 0.625, 0.1406, 0.625, 0.1562, 0.6162, 0.1395, 0.6162, 0.125, 0.625, 0.125, 0.625, 0.1406, 0.6162, 0.125, 0.6162, 0.1105, 0.625, 0.1094, 0.625, 0.125, 0.6162, 0.1105, 0.6162, 0.09595, 0.625, 0.09375, 0.625, 0.1094, 0.6162, 0.09595, 0.6162, 0.08143, 0.625, 0.07812, 0.625, 0.09375, 0.6162, 0.08143, 0.6162, 0.06691, 0.625, 0.0625, 0.625, 0.07812, 0.6162, 0.06691, 0.6162, 0.05239, 0.625, 0.04688, 0.625, 0.0625, 0.6162, 0.05239, 0.6162, 0.03786, 0.625, 0.03125, 0.625, 0.04688, 0.6162, 0.03786, 0.6162, 0.02334, 0.625, 0.01562, 0.625, 0.03125, 0.3838, 0.00882, 0.3838, 0.02334, 0.375, 0.01562, 0.375, 0.0, 0.3838, 0.02334, 0.3838, 0.03786, 0.375, 0.03125, 0.375, 0.01562, 0.3838, 0.03786, 0.3838, 0.05239, 0.375, 0.04688, 0.375, 0.03125, 0.3838, 0.05239, 0.3838, 0.06691, 0.375, 0.0625, 0.375, 0.04688, 0.3838, 0.06691, 0.3838, 0.08143, 0.375, 0.07812, 0.375, 0.0625, 0.3838, 0.08143, 0.3838, 0.09595, 0.375, 0.09375, 0.375, 0.07812, 0.3838, 0.09595, 0.3838, 0.1105, 0.375, 0.1094, 0.375, 0.09375, 0.3838, 0.1105, 0.3838, 0.125, 0.375, 0.125, 0.375, 0.1094, 0.3838, 0.125, 0.3838, 0.1395, 0.375, 0.1406, 0.375, 0.125, 0.3838, 0.1395, 0.3838, 0.154, 0.375, 0.1562, 0.375, 0.1406, 0.3838, 0.154, 0.3838, 0.1686, 0.375, 0.1719, 0.375, 0.1562, 0.3838, 0.1686, 0.3838, 0.1831, 0.375, 0.1875, 0.375, 0.1719, 0.3838, 0.1831, 0.3838, 0.1976, 0.375, 0.2031, 0.375, 0.1875, 0.3838, 0.1976, 0.3838, 0.2121, 0.375, 0.2188, 0.375, 0.2031, 0.3838, 0.2121, 0.3838, 0.2267, 0.375, 0.2344, 0.375, 0.2188, 0.625, 0.5, 0.875, 0.5, 0.875, 0.5156, 0.625, 0.5156, 0.625, 0.5156, 0.875, 0.5156, 0.875, 0.5312, 0.625, 0.5312, 0.625, 0.5312, 0.875, 0.5312, 0.875, 0.5469, 0.625, 0.5469, 0.625, 0.5469, 0.875, 0.5469, 0.875, 0.5625, 0.625, 0.5625, 0.625, 0.5625, 0.875, 0.5625, 0.875, 0.5781, 0.625, 0.5781, 0.625, 0.5781, 0.875, 0.5781, 0.875, 0.5938, 0.625, 0.5938, 0.625, 0.5938, 0.875, 0.5938, 0.875, 0.6094, 0.625, 0.6094, 0.625, 0.6094, 0.875, 0.6094, 0.875, 0.625, 0.625, 0.625, 0.625, 0.625, 0.875, 0.625, 0.875, 0.6406, 0.625, 0.6406, 0.625, 0.6406, 0.875, 0.6406, 0.875, 0.6563, 0.625, 0.6562, 0.625, 0.6562, 0.875, 0.6563, 0.875, 0.6719, 0.625, 0.6719, 0.625, 0.6719, 0.875, 0.6719, 0.875, 0.6875, 0.625, 0.6875, 0.625, 0.6875, 0.875, 0.6875, 0.875, 0.7031, 0.625, 0.7031, 0.625, 0.7031, 0.875, 0.7031, 0.875, 0.7188, 0.625, 0.7188, 0.625, 0.7188, 0.875, 0.7188, 0.875, 0.7344, 0.625, 0.7344, 0.125, 0.5, 0.375, 0.5, 0.375, 0.5156, 0.125, 0.5156, 0.125, 0.5156, 0.375, 0.5156, 0.375, 0.5312, 0.125, 0.5312, 0.125, 0.5312, 0.375, 0.5312, 0.375, 0.5469, 0.125, 0.5469, 0.125, 0.5469, 0.375, 0.5469, 0.375, 0.5625, 0.125, 0.5625, 0.125, 0.5625, 0.375, 0.5625, 0.375, 0.5781, 0.125, 0.5781, 0.125, 0.5781, 0.375, 0.5781, 0.375, 0.5938, 0.125, 0.5938, 0.125, 0.5938, 0.375, 0.5938, 0.375, 0.6094, 0.125, 0.6094, 0.125, 0.6094, 0.375, 0.6094, 0.375, 0.625, 0.125, 0.625, 0.125, 0.625, 0.375, 0.625, 0.375, 0.6406, 0.125, 0.6406, 0.125, 0.6406, 0.375, 0.6406, 0.375, 0.6563, 0.125, 0.6562, 0.125, 0.6562, 0.375, 0.6563, 0.375, 0.6719, 0.125, 0.6719, 0.125, 0.6719, 0.375, 0.6719, 0.375, 0.6875, 0.125, 0.6875, 0.125, 0.6875, 0.375, 0.6875, 0.375, 0.7031, 0.125, 0.7031, 0.125, 0.7031, 0.375, 0.7031, 0.375, 0.7188, 0.125, 0.7188, 0.125, 0.7188, 0.375, 0.7188, 0.375, 0.7344, 0.125, 0.7344, 0.375, 0.5, 0.625, 0.5, 0.625, 0.5156, 0.375, 0.5156, 0.375, 0.5156, 0.625, 0.5156, 0.625, 0.5312, 0.375, 0.5312, 0.375, 0.5312, 0.625, 0.5312, 0.625, 0.5469, 0.375, 0.5469, 0.375, 0.5469, 0.625, 0.5469, 0.625, 0.5625, 0.375, 0.5625, 0.375, 0.5625, 0.625, 0.5625, 0.625, 0.5781, 0.375, 0.5781, 0.375, 0.5781, 0.625, 0.5781, 0.625, 0.5938, 0.375, 0.5938, 0.375, 0.5938, 0.625, 0.5938, 0.625, 0.6094, 0.375, 0.6094, 0.375, 0.6094, 0.625, 0.6094, 0.625, 0.625, 0.375, 0.625, 0.375, 0.625, 0.625, 0.625, 0.625, 0.6406, 0.375, 0.6406, 0.375, 0.6406, 0.625, 0.6406, 0.625, 0.6562, 0.375, 0.6563, 0.375, 0.6563, 0.625, 0.6562, 0.625, 0.6719, 0.375, 0.6719, 0.375, 0.6719, 0.625, 0.6719, 0.625, 0.6875, 0.375, 0.6875, 0.375, 0.6875, 0.625, 0.6875, 0.625, 0.7031, 0.375, 0.7031, 0.375, 0.7031, 0.625, 0.7031, 0.625, 0.7188, 0.375, 0.7188, 0.375, 0.7188, 0.625, 0.7188, 0.625, 0.7344, 0.375, 0.7344, 0.3838, 0.2267, 0.3838, 0.2121, 0.6162, 0.2121, 0.6162, 0.2267, 0.3838, 0.1976, 0.3838, 0.1831, 0.6162, 0.1831, 0.6162, 0.1976, 0.3838, 0.1686, 0.3838, 0.154, 0.6162, 0.154, 0.6162, 0.1686, 0.3838, 0.1395, 0.3838, 0.125, 0.6162, 0.125, 0.6162, 0.1395])
me_cube_010.update()
me_plane = bpy.data.meshes.new('Plane')
me_plane.from_pydata([(-1.0, -1.0, 0.0), (1.0, -1.0, 0.0), (-1.0, 1.0, 0.0), (1.0, 1.0, 0.0)], [], [(0, 1, 3, 2)])
_uv = me_plane.uv_layers.new(name='UVMap')
_uv.uv.foreach_set('vector', [0.0, 0.0, 1.0, 0.0, 1.0, 1.0, 0.0, 1.0])
me_plane.update()
me_cube_011 = bpy.data.meshes.new('Cube.011')
me_cube_011.from_pydata([(-1.0, -0.8451, -0.8451), (-1.0, -0.8451, 0.8451), (-1.0, 0.8451, -0.8451), (-1.0, 0.8451, 0.8451), (1.0, -1.0, -1.0), (1.0, -1.0, 1.0), (1.0, 1.0, -1.0), (1.0, 1.0, 1.0), (-1.0, 1.0, -1.0), (-1.0, -1.0, -1.0), (-1.0, -1.0, 1.0), (-1.0, 1.0, 1.0), (-1.0, 0.875, -1.0), (-1.0, 0.75, -1.0), (-1.0, 0.625, -1.0), (-1.0, 0.5, -1.0), (-1.0, 0.375, -1.0), (-1.0, 0.25, -1.0), (-1.0, 0.125, -1.0), (-1.0, 0.0, -1.0), (-1.0, -0.125, -1.0), (-1.0, -0.25, -1.0), (-1.0, -0.375, -1.0), (-1.0, -0.5, -1.0), (-1.0, -0.625, -1.0), (-1.0, -0.75, -1.0), (-1.0, -0.875, -1.0), (-1.0, -0.875, 1.0), (-1.0, -0.75, 1.0), (-1.0, -0.625, 1.0), (-1.0, -0.5, 1.0), (-1.0, -0.375, 1.0), (-1.0, -0.25, 1.0), (-1.0, -0.125, 1.0), (-1.0, 0.0, 1.0), (-1.0, 0.125, 1.0), (-1.0, 0.25, 1.0), (-1.0, 0.375, 1.0), (-1.0, 0.5, 1.0), (-1.0, 0.625, 1.0), (-1.0, 0.75, 1.0), (-1.0, 0.875, 1.0), (1.0, -0.875, -1.0), (1.0, -0.75, -1.0), (1.0, -0.625, -1.0), (1.0, -0.5, -1.0), (1.0, -0.375, -1.0), (1.0, -0.25, -1.0), (1.0, -0.125, -1.0), (1.0, 0.0, -1.0), (1.0, 0.125, -1.0), (1.0, 0.25, -1.0), (1.0, 0.375, -1.0), (1.0, 0.5, -1.0), (1.0, 0.625, -1.0), (1.0, 0.75, -1.0), (1.0, 0.875, -1.0), (1.0, 0.875, 1.0), (1.0, 0.75, 1.0), (1.0, 0.625, 1.0), (1.0, 0.5, 1.0), (1.0, 0.375, 1.0), (1.0, 0.25, 1.0), (1.0, 0.125, 1.0), (1.0, 0.0, 1.0), (1.0, -0.125, 1.0), (1.0, -0.25, 1.0), (1.0, -0.375, 1.0), (1.0, -0.5, 1.0), (1.0, -0.625, 1.0), (1.0, -0.75, 1.0), (1.0, -0.875, 1.0), (-1.0, 0.7395, -0.8451), (-1.0, 0.6338, -0.8451), (-1.0, 0.5282, -0.8451), (-1.0, 0.4226, -0.8451), (-1.0, 0.3169, -0.8451), (-1.0, 0.2113, -0.8451), (-1.0, 0.1056, -0.8451), (-1.0, -5.96e-08, -0.8451), (-1.0, -0.1056, -0.8451), (-1.0, -0.2113, -0.8451), (-1.0, -0.3169, -0.8451), (-1.0, -0.4226, -0.8451), (-1.0, -0.5282, -0.8451), (-1.0, -0.6338, -0.8451), (-1.0, -0.7395, -0.8451), (-1.0, -0.7395, 0.8451), (-1.0, -0.6338, 0.8451), (-1.0, -0.5282, 0.8451), (-1.0, -0.4226, 0.8451), (-1.0, -0.3169, 0.8451), (-1.0, -0.2113, 0.8451), (-1.0, -0.1056, 0.8451), (-1.0, 5.96e-08, 0.8451), (-1.0, 0.1056, 0.8451), (-1.0, 0.2113, 0.8451), (-1.0, 0.3169, 0.8451), (-1.0, 0.4226, 0.8451), (-1.0, 0.5282, 0.8451), (-1.0, 0.6338, 0.8451), (-1.0, 0.7395, 0.8451)], [], [(3, 101, 41, 11), (8, 11, 7, 6), (42, 71, 5, 4), (4, 5, 10, 9), (26, 42, 4, 9), (71, 27, 10, 5), (72, 2, 8, 12), (1, 0, 9, 10), (87, 1, 10, 27), (2, 3, 11, 8), (101, 100, 40, 41), (100, 99, 39, 40), (99, 98, 38, 39), (98, 97, 37, 38), (97, 96, 36, 37), (96, 95, 35, 36), (95, 94, 34, 35), (94, 93, 33, 34), (93, 92, 32, 33), (92, 91, 31, 32), (91, 90, 30, 31), (90, 89, 29, 30), (89, 88, 28, 29), (88, 87, 27, 28), (0, 86, 26, 9), (86, 85, 25, 26), (85, 84, 24, 25), (84, 83, 23, 24), (83, 82, 22, 23), (82, 81, 21, 22), (81, 80, 20, 21), (80, 79, 19, 20), (79, 78, 18, 19), (78, 77, 17, 18), (77, 76, 16, 17), (76, 75, 15, 16), (75, 74, 14, 15), (74, 73, 13, 14), (73, 72, 12, 13), (7, 11, 41, 57), (57, 41, 40, 58), (58, 40, 39, 59), (59, 39, 38, 60), (60, 38, 37, 61), (61, 37, 36, 62), (62, 36, 35, 63), (63, 35, 34, 64), (64, 34, 33, 65), (65, 33, 32, 66), (66, 32, 31, 67), (67, 31, 30, 68), (68, 30, 29, 69), (69, 29, 28, 70), (70, 28, 27, 71), (8, 6, 56, 12), (12, 56, 55, 13), (13, 55, 54, 14), (14, 54, 53, 15), (15, 53, 52, 16), (16, 52, 51, 17), (17, 51, 50, 18), (18, 50, 49, 19), (19, 49, 48, 20), (20, 48, 47, 21), (21, 47, 46, 22), (22, 46, 45, 23), (23, 45, 44, 24), (24, 44, 43, 25), (25, 43, 42, 26), (6, 7, 57, 56), (56, 57, 58, 55), (55, 58, 59, 54), (54, 59, 60, 53), (53, 60, 61, 52), (52, 61, 62, 51), (51, 62, 63, 50), (50, 63, 64, 49), (49, 64, 65, 48), (48, 65, 66, 47), (47, 66, 67, 46), (46, 67, 68, 45), (45, 68, 69, 44), (44, 69, 70, 43), (43, 70, 71, 42), (72, 73, 100, 101), (74, 75, 98, 99), (76, 77, 96, 97), (78, 79, 94, 95)])
_uv = me_cube_011.uv_layers.new(name='UVMap')
_uv.uv.foreach_set('vector', [0.6162, 0.2412, 0.6162, 0.2267, 0.625, 0.2344, 0.625, 0.25, 0.375, 0.25, 0.625, 0.25, 0.625, 0.5, 0.375, 0.5, 0.375, 0.7344, 0.625, 0.7344, 0.625, 0.75, 0.375, 0.75, 0.375, 0.75, 0.625, 0.75, 0.625, 1.0, 0.375, 1.0, 0.125, 0.7344, 0.375, 0.7344, 0.375, 0.75, 0.125, 0.75, 0.625, 0.7344, 0.875, 0.7344, 0.875, 0.75, 0.625, 0.75, 0.3838, 0.2267, 0.3838, 0.2412, 0.375, 0.25, 0.375, 0.2344, 0.6162, 0.00882, 0.3838, 0.00882, 0.375, 0.0, 0.625, 0.0, 0.6162, 0.02334, 0.6162, 0.00882, 0.625, 0.0, 0.625, 0.01562, 0.3838, 0.2412, 0.6162, 0.2412, 0.625, 0.25, 0.375, 0.25, 0.6162, 0.2267, 0.6162, 0.2121, 0.625, 0.2188, 0.625, 0.2344, 0.6162, 0.2121, 0.6162, 0.1976, 0.625, 0.2031, 0.625, 0.2188, 0.6162, 0.1976, 0.6162, 0.1831, 0.625, 0.1875, 0.625, 0.2031, 0.6162, 0.1831, 0.6162, 0.1686, 0.625, 0.1719, 0.625, 0.1875, 0.6162, 0.1686, 0.6162, 0.154, 0.625, 0.1562, 0.625, 0.1719, 0.6162, 0.154, 0.6162, 0.1395, 0.625, 0.1406, 0.625, 0.1562, 0.6162, 0.1395, 0.6162, 0.125, 0.625, 0.125, 0.625, 0.1406, 0.6162, 0.125, 0.6162, 0.1105, 0.625, 0.1094, 0.625, 0.125, 0.6162, 0.1105, 0.6162, 0.09595, 0.625, 0.09375, 0.625, 0.1094, 0.6162, 0.09595, 0.6162, 0.08143, 0.625, 0.07812, 0.625, 0.09375, 0.6162, 0.08143, 0.6162, 0.06691, 0.625, 0.0625, 0.625, 0.07812, 0.6162, 0.06691, 0.6162, 0.05239, 0.625, 0.04688, 0.625, 0.0625, 0.6162, 0.05239, 0.6162, 0.03786, 0.625, 0.03125, 0.625, 0.04688, 0.6162, 0.03786, 0.6162, 0.02334, 0.625, 0.01562, 0.625, 0.03125, 0.3838, 0.00882, 0.3838, 0.02334, 0.375, 0.01562, 0.375, 0.0, 0.3838, 0.02334, 0.3838, 0.03786, 0.375, 0.03125, 0.375, 0.01562, 0.3838, 0.03786, 0.3838, 0.05239, 0.375, 0.04688, 0.375, 0.03125, 0.3838, 0.05239, 0.3838, 0.06691, 0.375, 0.0625, 0.375, 0.04688, 0.3838, 0.06691, 0.3838, 0.08143, 0.375, 0.07812, 0.375, 0.0625, 0.3838, 0.08143, 0.3838, 0.09595, 0.375, 0.09375, 0.375, 0.07812, 0.3838, 0.09595, 0.3838, 0.1105, 0.375, 0.1094, 0.375, 0.09375, 0.3838, 0.1105, 0.3838, 0.125, 0.375, 0.125, 0.375, 0.1094, 0.3838, 0.125, 0.3838, 0.1395, 0.375, 0.1406, 0.375, 0.125, 0.3838, 0.1395, 0.3838, 0.154, 0.375, 0.1562, 0.375, 0.1406, 0.3838, 0.154, 0.3838, 0.1686, 0.375, 0.1719, 0.375, 0.1562, 0.3838, 0.1686, 0.3838, 0.1831, 0.375, 0.1875, 0.375, 0.1719, 0.3838, 0.1831, 0.3838, 0.1976, 0.375, 0.2031, 0.375, 0.1875, 0.3838, 0.1976, 0.3838, 0.2121, 0.375, 0.2188, 0.375, 0.2031, 0.3838, 0.2121, 0.3838, 0.2267, 0.375, 0.2344, 0.375, 0.2188, 0.625, 0.5, 0.875, 0.5, 0.875, 0.5156, 0.625, 0.5156, 0.625, 0.5156, 0.875, 0.5156, 0.875, 0.5312, 0.625, 0.5312, 0.625, 0.5312, 0.875, 0.5312, 0.875, 0.5469, 0.625, 0.5469, 0.625, 0.5469, 0.875, 0.5469, 0.875, 0.5625, 0.625, 0.5625, 0.625, 0.5625, 0.875, 0.5625, 0.875, 0.5781, 0.625, 0.5781, 0.625, 0.5781, 0.875, 0.5781, 0.875, 0.5938, 0.625, 0.5938, 0.625, 0.5938, 0.875, 0.5938, 0.875, 0.6094, 0.625, 0.6094, 0.625, 0.6094, 0.875, 0.6094, 0.875, 0.625, 0.625, 0.625, 0.625, 0.625, 0.875, 0.625, 0.875, 0.6406, 0.625, 0.6406, 0.625, 0.6406, 0.875, 0.6406, 0.875, 0.6563, 0.625, 0.6562, 0.625, 0.6562, 0.875, 0.6563, 0.875, 0.6719, 0.625, 0.6719, 0.625, 0.6719, 0.875, 0.6719, 0.875, 0.6875, 0.625, 0.6875, 0.625, 0.6875, 0.875, 0.6875, 0.875, 0.7031, 0.625, 0.7031, 0.625, 0.7031, 0.875, 0.7031, 0.875, 0.7188, 0.625, 0.7188, 0.625, 0.7188, 0.875, 0.7188, 0.875, 0.7344, 0.625, 0.7344, 0.125, 0.5, 0.375, 0.5, 0.375, 0.5156, 0.125, 0.5156, 0.125, 0.5156, 0.375, 0.5156, 0.375, 0.5312, 0.125, 0.5312, 0.125, 0.5312, 0.375, 0.5312, 0.375, 0.5469, 0.125, 0.5469, 0.125, 0.5469, 0.375, 0.5469, 0.375, 0.5625, 0.125, 0.5625, 0.125, 0.5625, 0.375, 0.5625, 0.375, 0.5781, 0.125, 0.5781, 0.125, 0.5781, 0.375, 0.5781, 0.375, 0.5938, 0.125, 0.5938, 0.125, 0.5938, 0.375, 0.5938, 0.375, 0.6094, 0.125, 0.6094, 0.125, 0.6094, 0.375, 0.6094, 0.375, 0.625, 0.125, 0.625, 0.125, 0.625, 0.375, 0.625, 0.375, 0.6406, 0.125, 0.6406, 0.125, 0.6406, 0.375, 0.6406, 0.375, 0.6563, 0.125, 0.6562, 0.125, 0.6562, 0.375, 0.6563, 0.375, 0.6719, 0.125, 0.6719, 0.125, 0.6719, 0.375, 0.6719, 0.375, 0.6875, 0.125, 0.6875, 0.125, 0.6875, 0.375, 0.6875, 0.375, 0.7031, 0.125, 0.7031, 0.125, 0.7031, 0.375, 0.7031, 0.375, 0.7188, 0.125, 0.7188, 0.125, 0.7188, 0.375, 0.7188, 0.375, 0.7344, 0.125, 0.7344, 0.375, 0.5, 0.625, 0.5, 0.625, 0.5156, 0.375, 0.5156, 0.375, 0.5156, 0.625, 0.5156, 0.625, 0.5312, 0.375, 0.5312, 0.375, 0.5312, 0.625, 0.5312, 0.625, 0.5469, 0.375, 0.5469, 0.375, 0.5469, 0.625, 0.5469, 0.625, 0.5625, 0.375, 0.5625, 0.375, 0.5625, 0.625, 0.5625, 0.625, 0.5781, 0.375, 0.5781, 0.375, 0.5781, 0.625, 0.5781, 0.625, 0.5938, 0.375, 0.5938, 0.375, 0.5938, 0.625, 0.5938, 0.625, 0.6094, 0.375, 0.6094, 0.375, 0.6094, 0.625, 0.6094, 0.625, 0.625, 0.375, 0.625, 0.375, 0.625, 0.625, 0.625, 0.625, 0.6406, 0.375, 0.6406, 0.375, 0.6406, 0.625, 0.6406, 0.625, 0.6562, 0.375, 0.6563, 0.375, 0.6563, 0.625, 0.6562, 0.625, 0.6719, 0.375, 0.6719, 0.375, 0.6719, 0.625, 0.6719, 0.625, 0.6875, 0.375, 0.6875, 0.375, 0.6875, 0.625, 0.6875, 0.625, 0.7031, 0.375, 0.7031, 0.375, 0.7031, 0.625, 0.7031, 0.625, 0.7188, 0.375, 0.7188, 0.375, 0.7188, 0.625, 0.7188, 0.625, 0.7344, 0.375, 0.7344, 0.3838, 0.2267, 0.3838, 0.2121, 0.6162, 0.2121, 0.6162, 0.2267, 0.3838, 0.1976, 0.3838, 0.1831, 0.6162, 0.1831, 0.6162, 0.1976, 0.3838, 0.1686, 0.3838, 0.154, 0.6162, 0.154, 0.6162, 0.1686, 0.3838, 0.1395, 0.3838, 0.125, 0.6162, 0.125, 0.6162, 0.1395])
me_cube_011.update()
me_cube_005 = bpy.data.meshes.new('Cube.005')
me_cube_005.from_pydata([(-1.0, -0.8451, -0.8451), (-1.0, -0.8451, 0.8451), (-1.0, 0.8451, -0.8451), (-1.0, 0.8451, 0.8451), (1.0, -1.0, -1.0), (1.0, -1.0, 1.0), (1.0, 1.0, -1.0), (1.0, 1.0, 1.0), (-1.0, 1.0, -1.0), (-1.0, -1.0, -1.0), (-1.0, -1.0, 1.0), (-1.0, 1.0, 1.0), (-1.0, 0.875, -1.0), (-1.0, 0.75, -1.0), (-1.0, 0.625, -1.0), (-1.0, 0.5, -1.0), (-1.0, 0.375, -1.0), (-1.0, 0.25, -1.0), (-1.0, 0.125, -1.0), (-1.0, 0.0, -1.0), (-1.0, -0.125, -1.0), (-1.0, -0.25, -1.0), (-1.0, -0.375, -1.0), (-1.0, -0.5, -1.0), (-1.0, -0.625, -1.0), (-1.0, -0.75, -1.0), (-1.0, -0.875, -1.0), (-1.0, -0.875, 1.0), (-1.0, -0.75, 1.0), (-1.0, -0.625, 1.0), (-1.0, -0.5, 1.0), (-1.0, -0.375, 1.0), (-1.0, -0.25, 1.0), (-1.0, -0.125, 1.0), (-1.0, 0.0, 1.0), (-1.0, 0.125, 1.0), (-1.0, 0.25, 1.0), (-1.0, 0.375, 1.0), (-1.0, 0.5, 1.0), (-1.0, 0.625, 1.0), (-1.0, 0.75, 1.0), (-1.0, 0.875, 1.0), (1.0, -0.875, -1.0), (1.0, -0.75, -1.0), (1.0, -0.625, -1.0), (1.0, -0.5, -1.0), (1.0, -0.375, -1.0), (1.0, -0.25, -1.0), (1.0, -0.125, -1.0), (1.0, 0.0, -1.0), (1.0, 0.125, -1.0), (1.0, 0.25, -1.0), (1.0, 0.375, -1.0), (1.0, 0.5, -1.0), (1.0, 0.625, -1.0), (1.0, 0.75, -1.0), (1.0, 0.875, -1.0), (1.0, 0.875, 1.0), (1.0, 0.75, 1.0), (1.0, 0.625, 1.0), (1.0, 0.5, 1.0), (1.0, 0.375, 1.0), (1.0, 0.25, 1.0), (1.0, 0.125, 1.0), (1.0, 0.0, 1.0), (1.0, -0.125, 1.0), (1.0, -0.25, 1.0), (1.0, -0.375, 1.0), (1.0, -0.5, 1.0), (1.0, -0.625, 1.0), (1.0, -0.75, 1.0), (1.0, -0.875, 1.0), (-1.0, 0.7395, -0.8451), (-1.0, 0.6338, -0.8451), (-1.0, 0.5282, -0.8451), (-1.0, 0.4226, -0.8451), (-1.0, 0.3169, -0.8451), (-1.0, 0.2113, -0.8451), (-1.0, 0.1056, -0.8451), (-1.0, -5.96e-08, -0.8451), (-1.0, -0.1056, -0.8451), (-1.0, -0.2113, -0.8451), (-1.0, -0.3169, -0.8451), (-1.0, -0.4226, -0.8451), (-1.0, -0.5282, -0.8451), (-1.0, -0.6338, -0.8451), (-1.0, -0.7395, -0.8451), (-1.0, -0.7395, 0.8451), (-1.0, -0.6338, 0.8451), (-1.0, -0.5282, 0.8451), (-1.0, -0.4226, 0.8451), (-1.0, -0.3169, 0.8451), (-1.0, -0.2113, 0.8451), (-1.0, -0.1056, 0.8451), (-1.0, 5.96e-08, 0.8451), (-1.0, 0.1056, 0.8451), (-1.0, 0.2113, 0.8451), (-1.0, 0.3169, 0.8451), (-1.0, 0.4226, 0.8451), (-1.0, 0.5282, 0.8451), (-1.0, 0.6338, 0.8451), (-1.0, 0.7395, 0.8451)], [], [(3, 101, 41, 11), (8, 11, 7, 6), (42, 71, 5, 4), (4, 5, 10, 9), (26, 42, 4, 9), (71, 27, 10, 5), (72, 2, 8, 12), (1, 0, 9, 10), (87, 1, 10, 27), (2, 3, 11, 8), (101, 100, 40, 41), (100, 99, 39, 40), (99, 98, 38, 39), (98, 97, 37, 38), (97, 96, 36, 37), (96, 95, 35, 36), (95, 94, 34, 35), (94, 93, 33, 34), (93, 92, 32, 33), (92, 91, 31, 32), (91, 90, 30, 31), (90, 89, 29, 30), (89, 88, 28, 29), (88, 87, 27, 28), (0, 86, 26, 9), (86, 85, 25, 26), (85, 84, 24, 25), (84, 83, 23, 24), (83, 82, 22, 23), (82, 81, 21, 22), (81, 80, 20, 21), (80, 79, 19, 20), (79, 78, 18, 19), (78, 77, 17, 18), (77, 76, 16, 17), (76, 75, 15, 16), (75, 74, 14, 15), (74, 73, 13, 14), (73, 72, 12, 13), (7, 11, 41, 57), (57, 41, 40, 58), (58, 40, 39, 59), (59, 39, 38, 60), (60, 38, 37, 61), (61, 37, 36, 62), (62, 36, 35, 63), (63, 35, 34, 64), (64, 34, 33, 65), (65, 33, 32, 66), (66, 32, 31, 67), (67, 31, 30, 68), (68, 30, 29, 69), (69, 29, 28, 70), (70, 28, 27, 71), (8, 6, 56, 12), (12, 56, 55, 13), (13, 55, 54, 14), (14, 54, 53, 15), (15, 53, 52, 16), (16, 52, 51, 17), (17, 51, 50, 18), (18, 50, 49, 19), (19, 49, 48, 20), (20, 48, 47, 21), (21, 47, 46, 22), (22, 46, 45, 23), (23, 45, 44, 24), (24, 44, 43, 25), (25, 43, 42, 26), (6, 7, 57, 56), (56, 57, 58, 55), (55, 58, 59, 54), (54, 59, 60, 53), (53, 60, 61, 52), (52, 61, 62, 51), (51, 62, 63, 50), (50, 63, 64, 49), (49, 64, 65, 48), (48, 65, 66, 47), (47, 66, 67, 46), (46, 67, 68, 45), (45, 68, 69, 44), (44, 69, 70, 43), (43, 70, 71, 42), (72, 73, 100, 101), (74, 75, 98, 99), (76, 77, 96, 97), (78, 79, 94, 95)])
_uv = me_cube_005.uv_layers.new(name='UVMap')
_uv.uv.foreach_set('vector', [0.6162, 0.2412, 0.6162, 0.2267, 0.625, 0.2344, 0.625, 0.25, 0.375, 0.25, 0.625, 0.25, 0.625, 0.5, 0.375, 0.5, 0.375, 0.7344, 0.625, 0.7344, 0.625, 0.75, 0.375, 0.75, 0.375, 0.75, 0.625, 0.75, 0.625, 1.0, 0.375, 1.0, 0.125, 0.7344, 0.375, 0.7344, 0.375, 0.75, 0.125, 0.75, 0.625, 0.7344, 0.875, 0.7344, 0.875, 0.75, 0.625, 0.75, 0.3838, 0.2267, 0.3838, 0.2412, 0.375, 0.25, 0.375, 0.2344, 0.6162, 0.00882, 0.3838, 0.00882, 0.375, 0.0, 0.625, 0.0, 0.6162, 0.02334, 0.6162, 0.00882, 0.625, 0.0, 0.625, 0.01562, 0.3838, 0.2412, 0.6162, 0.2412, 0.625, 0.25, 0.375, 0.25, 0.6162, 0.2267, 0.6162, 0.2121, 0.625, 0.2188, 0.625, 0.2344, 0.6162, 0.2121, 0.6162, 0.1976, 0.625, 0.2031, 0.625, 0.2188, 0.6162, 0.1976, 0.6162, 0.1831, 0.625, 0.1875, 0.625, 0.2031, 0.6162, 0.1831, 0.6162, 0.1686, 0.625, 0.1719, 0.625, 0.1875, 0.6162, 0.1686, 0.6162, 0.154, 0.625, 0.1562, 0.625, 0.1719, 0.6162, 0.154, 0.6162, 0.1395, 0.625, 0.1406, 0.625, 0.1562, 0.6162, 0.1395, 0.6162, 0.125, 0.625, 0.125, 0.625, 0.1406, 0.6162, 0.125, 0.6162, 0.1105, 0.625, 0.1094, 0.625, 0.125, 0.6162, 0.1105, 0.6162, 0.09595, 0.625, 0.09375, 0.625, 0.1094, 0.6162, 0.09595, 0.6162, 0.08143, 0.625, 0.07812, 0.625, 0.09375, 0.6162, 0.08143, 0.6162, 0.06691, 0.625, 0.0625, 0.625, 0.07812, 0.6162, 0.06691, 0.6162, 0.05239, 0.625, 0.04688, 0.625, 0.0625, 0.6162, 0.05239, 0.6162, 0.03786, 0.625, 0.03125, 0.625, 0.04688, 0.6162, 0.03786, 0.6162, 0.02334, 0.625, 0.01562, 0.625, 0.03125, 0.3838, 0.00882, 0.3838, 0.02334, 0.375, 0.01562, 0.375, 0.0, 0.3838, 0.02334, 0.3838, 0.03786, 0.375, 0.03125, 0.375, 0.01562, 0.3838, 0.03786, 0.3838, 0.05239, 0.375, 0.04688, 0.375, 0.03125, 0.3838, 0.05239, 0.3838, 0.06691, 0.375, 0.0625, 0.375, 0.04688, 0.3838, 0.06691, 0.3838, 0.08143, 0.375, 0.07812, 0.375, 0.0625, 0.3838, 0.08143, 0.3838, 0.09595, 0.375, 0.09375, 0.375, 0.07812, 0.3838, 0.09595, 0.3838, 0.1105, 0.375, 0.1094, 0.375, 0.09375, 0.3838, 0.1105, 0.3838, 0.125, 0.375, 0.125, 0.375, 0.1094, 0.3838, 0.125, 0.3838, 0.1395, 0.375, 0.1406, 0.375, 0.125, 0.3838, 0.1395, 0.3838, 0.154, 0.375, 0.1562, 0.375, 0.1406, 0.3838, 0.154, 0.3838, 0.1686, 0.375, 0.1719, 0.375, 0.1562, 0.3838, 0.1686, 0.3838, 0.1831, 0.375, 0.1875, 0.375, 0.1719, 0.3838, 0.1831, 0.3838, 0.1976, 0.375, 0.2031, 0.375, 0.1875, 0.3838, 0.1976, 0.3838, 0.2121, 0.375, 0.2188, 0.375, 0.2031, 0.3838, 0.2121, 0.3838, 0.2267, 0.375, 0.2344, 0.375, 0.2188, 0.625, 0.5, 0.875, 0.5, 0.875, 0.5156, 0.625, 0.5156, 0.625, 0.5156, 0.875, 0.5156, 0.875, 0.5312, 0.625, 0.5312, 0.625, 0.5312, 0.875, 0.5312, 0.875, 0.5469, 0.625, 0.5469, 0.625, 0.5469, 0.875, 0.5469, 0.875, 0.5625, 0.625, 0.5625, 0.625, 0.5625, 0.875, 0.5625, 0.875, 0.5781, 0.625, 0.5781, 0.625, 0.5781, 0.875, 0.5781, 0.875, 0.5938, 0.625, 0.5938, 0.625, 0.5938, 0.875, 0.5938, 0.875, 0.6094, 0.625, 0.6094, 0.625, 0.6094, 0.875, 0.6094, 0.875, 0.625, 0.625, 0.625, 0.625, 0.625, 0.875, 0.625, 0.875, 0.6406, 0.625, 0.6406, 0.625, 0.6406, 0.875, 0.6406, 0.875, 0.6563, 0.625, 0.6562, 0.625, 0.6562, 0.875, 0.6563, 0.875, 0.6719, 0.625, 0.6719, 0.625, 0.6719, 0.875, 0.6719, 0.875, 0.6875, 0.625, 0.6875, 0.625, 0.6875, 0.875, 0.6875, 0.875, 0.7031, 0.625, 0.7031, 0.625, 0.7031, 0.875, 0.7031, 0.875, 0.7188, 0.625, 0.7188, 0.625, 0.7188, 0.875, 0.7188, 0.875, 0.7344, 0.625, 0.7344, 0.125, 0.5, 0.375, 0.5, 0.375, 0.5156, 0.125, 0.5156, 0.125, 0.5156, 0.375, 0.5156, 0.375, 0.5312, 0.125, 0.5312, 0.125, 0.5312, 0.375, 0.5312, 0.375, 0.5469, 0.125, 0.5469, 0.125, 0.5469, 0.375, 0.5469, 0.375, 0.5625, 0.125, 0.5625, 0.125, 0.5625, 0.375, 0.5625, 0.375, 0.5781, 0.125, 0.5781, 0.125, 0.5781, 0.375, 0.5781, 0.375, 0.5938, 0.125, 0.5938, 0.125, 0.5938, 0.375, 0.5938, 0.375, 0.6094, 0.125, 0.6094, 0.125, 0.6094, 0.375, 0.6094, 0.375, 0.625, 0.125, 0.625, 0.125, 0.625, 0.375, 0.625, 0.375, 0.6406, 0.125, 0.6406, 0.125, 0.6406, 0.375, 0.6406, 0.375, 0.6563, 0.125, 0.6562, 0.125, 0.6562, 0.375, 0.6563, 0.375, 0.6719, 0.125, 0.6719, 0.125, 0.6719, 0.375, 0.6719, 0.375, 0.6875, 0.125, 0.6875, 0.125, 0.6875, 0.375, 0.6875, 0.375, 0.7031, 0.125, 0.7031, 0.125, 0.7031, 0.375, 0.7031, 0.375, 0.7188, 0.125, 0.7188, 0.125, 0.7188, 0.375, 0.7188, 0.375, 0.7344, 0.125, 0.7344, 0.375, 0.5, 0.625, 0.5, 0.625, 0.5156, 0.375, 0.5156, 0.375, 0.5156, 0.625, 0.5156, 0.625, 0.5312, 0.375, 0.5312, 0.375, 0.5312, 0.625, 0.5312, 0.625, 0.5469, 0.375, 0.5469, 0.375, 0.5469, 0.625, 0.5469, 0.625, 0.5625, 0.375, 0.5625, 0.375, 0.5625, 0.625, 0.5625, 0.625, 0.5781, 0.375, 0.5781, 0.375, 0.5781, 0.625, 0.5781, 0.625, 0.5938, 0.375, 0.5938, 0.375, 0.5938, 0.625, 0.5938, 0.625, 0.6094, 0.375, 0.6094, 0.375, 0.6094, 0.625, 0.6094, 0.625, 0.625, 0.375, 0.625, 0.375, 0.625, 0.625, 0.625, 0.625, 0.6406, 0.375, 0.6406, 0.375, 0.6406, 0.625, 0.6406, 0.625, 0.6562, 0.375, 0.6563, 0.375, 0.6563, 0.625, 0.6562, 0.625, 0.6719, 0.375, 0.6719, 0.375, 0.6719, 0.625, 0.6719, 0.625, 0.6875, 0.375, 0.6875, 0.375, 0.6875, 0.625, 0.6875, 0.625, 0.7031, 0.375, 0.7031, 0.375, 0.7031, 0.625, 0.7031, 0.625, 0.7188, 0.375, 0.7188, 0.375, 0.7188, 0.625, 0.7188, 0.625, 0.7344, 0.375, 0.7344, 0.3838, 0.2267, 0.3838, 0.2121, 0.6162, 0.2121, 0.6162, 0.2267, 0.3838, 0.1976, 0.3838, 0.1831, 0.6162, 0.1831, 0.6162, 0.1976, 0.3838, 0.1686, 0.3838, 0.154, 0.6162, 0.154, 0.6162, 0.1686, 0.3838, 0.1395, 0.3838, 0.125, 0.6162, 0.125, 0.6162, 0.1395])
me_cube_005.update()

# ---- objects
ob_roof = bpy.data.objects.new('roof', me_cube)
ob_light = bpy.data.objects.new('Light', light_light)
ob_camera = bpy.data.objects.new('Camera', cam_camera)
ob_cube = bpy.data.objects.new('Cube', me_cube_001)
ob_cube_001 = bpy.data.objects.new('Cube.001', me_cube_004)
ob_cube_002 = bpy.data.objects.new('Cube.002', me_cube_002)
ob_cube_003 = bpy.data.objects.new('Cube.003', me_cube_003)
ob_cube_007 = bpy.data.objects.new('Cube.007', me_cube_008)
ob_cube_008 = bpy.data.objects.new('Cube.008', me_cube_009)
ob_cube_009 = bpy.data.objects.new('Cube.009', me_cube_010)
ob_plane = bpy.data.objects.new('Plane', me_plane)
ob_cube_004 = bpy.data.objects.new('Cube.004', me_cube_011)
ob_area = bpy.data.objects.new('Area', light_area)
ob_area_001 = bpy.data.objects.new('Area.001', light_area_001)
ob_cube_005 = bpy.data.objects.new('Cube.005', me_cube_005)

# ---- transforms, parenting, visibility, modifiers, constraints
ob_roof.location = (0.0, 0.0, 0.0)
ob_roof.scale = (1.579, 2.63, 1.261)
ob_roof.lock_rotations_4d = False
ob_roof.empty_display_type = 'ARROWS'
ob_roof.lineart.crease_threshold = 0.0
_m = ob_roof.modifiers.new('Boolean', 'BOOLEAN')
_m.object = ob_cube_001
ob_light.location = (9.019, 0.861, 4.308)
ob_light.rotation_euler = (0.6503, 0.05522, 1.866)
ob_light.lock_rotations_4d = False
ob_light.empty_display_type = 'ARROWS'
ob_light.color = (0.0, 0.0, 0.0, 0.0)
ob_light.lineart.crease_threshold = 0.0
ob_camera.location = (-19.68, -13.14, 2.921)
ob_camera.rotation_euler = (1.5, -1.369e-07, -0.9863)
ob_camera.lock_rotations_4d = False
ob_camera.empty_display_type = 'ARROWS'
ob_camera.color = (0.0, 0.0, 0.0, 0.0)
ob_camera.display_type = 'WIRE'
ob_camera.lineart.crease_threshold = 0.0
ob_cube.location = (-1.239, -1.67, 1.282)
ob_cube.scale = (0.1634, 0.2381, 1.607)
ob_cube_001.location = (-1.448, 0.04477, 0.1191)
ob_cube_001.scale = (0.2369, 0.3793, 0.7781)
ob_cube_002.location = (-1.448, 1.595, 0.02343)
ob_cube_002.scale = (0.06098, 0.09764, 0.1424)
ob_cube_003.location = (-1.448, 1.48, 0.04256)
ob_cube_003.scale = (0.2369, 0.2381, 0.2771)
ob_cube_007.location = (1.258, -1.993, 1.074)
ob_cube_007.rotation_euler = (0.03804, -0.0, 0.0)
ob_cube_007.scale = (0.3218, 0.2203, 0.1075)
ob_cube_008.location = (1.245, 1.625, 1.004)
ob_cube_008.rotation_euler = (0.03804, -0.0, 0.0)
ob_cube_008.scale = (0.3218, 0.2172, 0.1075)
ob_cube_009.location = (-1.448, -1.987, 0.04256)
ob_cube_009.rotation_euler = (3.121, -0.0, 0.0)
ob_cube_009.scale = (0.2369, 0.2381, 0.2771)
ob_plane.location = (0.0, 0.03484, -1.057)
ob_plane.scale = (1.56, 2.475, 1.0)
ob_cube_004.location = (0.129, 2.419, 0.04256)
ob_cube_004.rotation_euler = (0.0, -0.0, -1.402)
ob_cube_004.scale = (0.2403, 0.2382, 0.2771)
ob_area.location = (-3.755, -7.71, 5.725)
ob_area.rotation_euler = (0.3766, -0.5241, -0.4763)
ob_area.scale = (1.0, 10.3, 1.0)
ob_area_001.location = (-5.165, 2.951, -3.052)
ob_area_001.rotation_euler = (-2.555, 0.06634, -0.5059)
ob_area_001.scale = (7.262, 7.262, 7.262)
ob_cube_005.location = (-0.02677, -2.587, 0.161)
ob_cube_005.rotation_euler = (3.121, -0.0, 1.544)
ob_cube_005.scale = (0.2369, 0.2381, 0.2771)

# ---- collection membership
col_collection.objects.link(ob_roof)
col_collection.objects.link(ob_light)
col_collection.objects.link(ob_camera)
col_collection.objects.link(ob_cube)
col_collection.objects.link(ob_cube_001)
col_collection.objects.link(ob_cube_002)
col_collection.objects.link(ob_cube_003)
col_collection.objects.link(ob_cube_007)
col_collection.objects.link(ob_cube_008)
col_collection.objects.link(ob_cube_009)
col_collection.objects.link(ob_plane)
col_collection.objects.link(ob_cube_004)
col_collection.objects.link(ob_area)
col_collection.objects.link(ob_area_001)
col_collection.objects.link(ob_cube_005)

# ---- scene / render settings (as saved in the file)
scene.camera = ob_camera
scene.frame_start = 1; scene.frame_end = 250; scene.frame_set(2)
scene.render.engine = 'CYCLES'
scene.cycles.sampling_pattern = 'TABULATED_SOBOL'
scene.view_settings.view_transform = 'Filmic'
bpy.context.view_layer.update()
